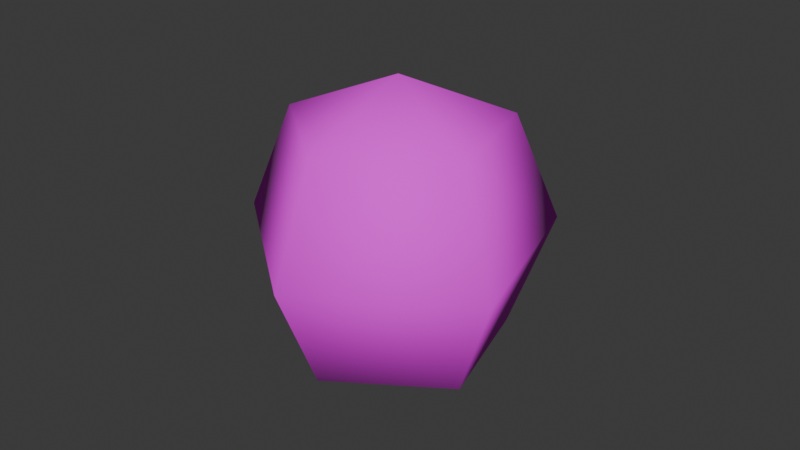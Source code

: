 # Source: Ember_Ball.blend  (saved by Blender 5.1.30; exported with 4.5.12 LTS)
import bpy
from mathutils import Matrix  # noqa: F401  (used for matrix-valued properties, if any)

bpy.ops.wm.read_factory_settings(use_empty=True)
scene = bpy.context.scene
scene.name = 'Scene'

# ---- collections
col_collection = bpy.data.collections.new('Collection'); scene.collection.children.link(col_collection)

# ---- images (referenced by path relative to the original .blend; pixels are not part of the script)
import os
ASSET_DIR = os.environ.get("B2B_ASSET_DIR", "")  # directory of the original .blend (textures are referenced by path, not embedded)
HERE = os.path.dirname(os.path.abspath(__file__))  # packed textures are extracted next to this script under _unpacked/

def load_image(name, relpath, width, height, colorspace="sRGB"):
    """Load a texture the original file referenced (path relative to the .blend, or extracted next to this script)."""
    p = next((c for c in (os.path.join(HERE, relpath), os.path.join(ASSET_DIR, relpath)) if relpath and os.path.exists(c)), "")
    if p:
        img = bpy.data.images.load(p, check_existing=True)
        img.name = name
    else:  # same state as the original file: an image datablock whose file is absent (Cycles renders it pink)
        img = bpy.data.images.new(name, width, height)
        img.source = "FILE"
        img.filepath = "//" + (relpath or name)
    img.colorspace_settings.name = colorspace
    return img
img_embers_jpg = load_image('embers.jpg', 'embers.jpg', 1024, 1024, 'sRGB')

# ---- materials (node trees are filled in below, after node groups)
mat_ember = bpy.data.materials.new('Ember')

# ---- material node trees
mat_ember.use_nodes = True; mat_ember.node_tree.nodes.clear()
_N = mat_ember.node_tree.nodes; _L = mat_ember.node_tree.links
n0 = _N.new('ShaderNodeBsdfPrincipled'); n0.name = 'Principled BSDF'; n0.location = (-200, 100)
n0.inputs[2].default_value = 1.0
n1 = _N.new('ShaderNodeOutputMaterial'); n1.name = 'Material Output'; n1.location = (200, 100)
n2 = _N.new('ShaderNodeTexImage'); n2.name = 'Image Texture'; n2.location = (-490, 80)
n2.image = img_embers_jpg
_L.new(n0.outputs[0], n1.inputs[0])
_L.new(n2.outputs[0], n0.inputs[0])
n1.is_active_output = True

# ---- world
world_world = bpy.data.worlds.new('World'); scene.world = world_world
world_world.use_nodes = True; world_world.node_tree.nodes.clear()
_N = world_world.node_tree.nodes; _L = world_world.node_tree.links
n0 = _N.new('ShaderNodeOutputWorld'); n0.name = 'World Output'; n0.location = (200, 100)
n1 = _N.new('ShaderNodeBackground'); n1.name = 'Background'; n1.location = (-200, 100)
n1.inputs[0].default_value = (0.05088, 0.05088, 0.05088, 1.0)
_L.new(n1.outputs[0], n0.inputs[0])
n0.is_active_output = True
world_world.color = (0.05088, 0.05088, 0.05088)
world_world.sun_shadow_jitter_overblur = 0.0

# ---- meshes
me_sphere = bpy.data.meshes.new('Sphere')
me_sphere.from_pydata([(0.0, 0.0, 1.0), (0.0, 0.7071, 0.7071), (0.0, 1.0, 0.0), (0.0, 0.7071, -0.7071), (0.0, 0.0, -1.0), (0.6725, 0.2185, 0.7071), (0.9511, 0.309, 0.0), (0.6725, 0.2185, -0.7071), (0.4156, -0.5721, 0.7071), (0.5878, -0.809, 0.0), (0.4156, -0.5721, -0.7071), (-0.4156, -0.5721, 0.7071), (-0.5878, -0.809, 0.0), (-0.4156, -0.5721, -0.7071), (-0.6725, 0.2185, 0.7071), (-0.9511, 0.309, 0.0), (-0.6725, 0.2185, -0.7071)], [], [(2, 1, 5, 6), (3, 2, 6, 7), (1, 0, 5), (4, 3, 7), (7, 6, 9, 10), (5, 0, 8), (4, 7, 10), (6, 5, 8, 9), (10, 9, 12, 13), (8, 0, 11), (4, 10, 13), (9, 8, 11, 12), (12, 11, 14, 15), (13, 12, 15, 16), (11, 0, 14), (4, 13, 16), (4, 16, 3), (15, 14, 1, 2), (16, 15, 2, 3), (14, 0, 1)])
me_sphere.polygons.foreach_set('use_smooth', [True] * 20)
_uv = me_sphere.uv_layers.new(name='UVMap')
_uv.uv.foreach_set('vector', [0.5, 0.5198, 0.478, 0.5198, 0.478, 0.4802, 0.5, 0.4802, 0.522, 0.5198, 0.5, 0.5198, 0.5, 0.4802, 0.522, 0.4802, 0.478, 0.5198, 0.4561, 0.5, 0.478, 0.4802, 0.5439, 0.5, 0.522, 0.5198, 0.522, 0.4802, 0.522, 0.4802, 0.5, 0.4802, 0.5, 0.4407, 0.522, 0.4407, 0.478, 0.4802, 0.4561, 0.4605, 0.478, 0.4407, 0.5439, 0.4605, 0.522, 0.4802, 0.522, 0.4407, 0.5, 0.4802, 0.478, 0.4802, 0.478, 0.4407, 0.5, 0.4407, 0.522, 0.4407, 0.5, 0.4407, 0.5, 0.4012, 0.522, 0.4012, 0.478, 0.4407, 0.4561, 0.4209, 0.478, 0.4012, 0.5439, 0.4209, 0.522, 0.4407, 0.522, 0.4012, 0.5, 0.4407, 0.478, 0.4407, 0.478, 0.4012, 0.5, 0.4012, 0.5, 0.5988, 0.478, 0.5988, 0.478, 0.5593, 0.5, 0.5593, 0.522, 0.5988, 0.5, 0.5988, 0.5, 0.5593, 0.522, 0.5593, 0.478, 0.5988, 0.4561, 0.5791, 0.478, 0.5593, 0.5439, 0.5791, 0.522, 0.5988, 0.522, 0.5593, 0.5439, 0.5395, 0.522, 0.5593, 0.522, 0.5198, 0.5, 0.5593, 0.478, 0.5593, 0.478, 0.5198, 0.5, 0.5198, 0.522, 0.5593, 0.5, 0.5593, 0.5, 0.5198, 0.522, 0.5198, 0.478, 0.5593, 0.4561, 0.5395, 0.478, 0.5198])
me_sphere.materials.append(mat_ember)
me_sphere.update()

# ---- objects
ob_sphere_002 = bpy.data.objects.new('Sphere.002', me_sphere)

# ---- transforms, parenting, visibility, modifiers, constraints
ob_sphere_002.location = (0.0, 0.0, 0.0)
ob_sphere_002.rotation_euler = (0.0, -0.0, 0.5896)
ob_sphere_002.scale = (0.1487, 0.1487, 0.1487)

# ---- collection membership
col_collection.objects.link(ob_sphere_002)

# ---- scene / render settings (as saved in the file)
scene.frame_start = 1; scene.frame_end = 250; scene.frame_set(1)
scene.render.engine = 'BLENDER_EEVEE_NEXT'
scene.render.bake_bias = 0.0
scene.render.bake_samples = 0
scene.cycles.sampling_pattern = 'TABULATED_SOBOL'
scene.eevee.use_volume_custom_range = False
bpy.context.view_layer.update()

# ---- added for rendering (the .blend has no active camera and no usable light): camera, sun
cam_auto = bpy.data.cameras.new('AutoCamera')
cam_auto.lens = 50.0
cam_auto.sensor_width = 36.0
cam_auto.clip_end = 1000.0
ob_auto_camera = bpy.data.objects.new('AutoCamera', cam_auto)
scene.collection.objects.link(ob_auto_camera)
ob_auto_camera.location = (0.563549, -0.673931, 0.457156)
ob_auto_camera.rotation_euler = (1.09748, -7.21219e-08, 0.694738)
scene.camera = ob_auto_camera
light_auto_sun = bpy.data.lights.new('AutoSun', 'SUN')
light_auto_sun.energy = 3.0
light_auto_sun.angle = 0.0523599
ob_auto_sun = bpy.data.objects.new('AutoSun', light_auto_sun)
scene.collection.objects.link(ob_auto_sun)
ob_auto_sun.rotation_euler = (0.872665, 0.174533, 0.523599)
bpy.context.view_layer.update()
